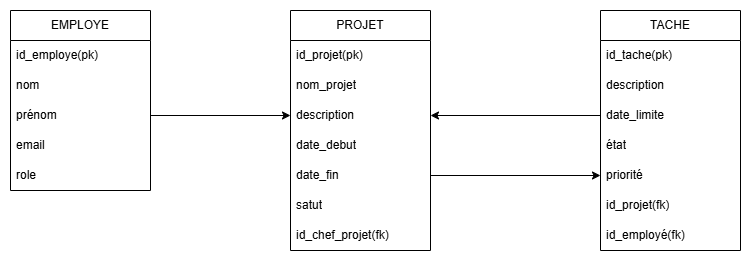

The diagram above was exported from draw.io. Its source (the exported page's mxGraphModel, read from the mxfile embedded in the PNG):
<mxGraphModel dx="786" dy="451" grid="1" gridSize="10" guides="1" tooltips="1" connect="1" arrows="1" fold="1" page="1" pageScale="1" pageWidth="827" pageHeight="1169" math="0" shadow="0">
  <root>
    <mxCell id="0" />
    <mxCell id="1" parent="0" />
    <mxCell id="_EPGec_FvZY9TJprdjw8-1" parent="1" style="swimlane;fontStyle=0;childLayout=stackLayout;horizontal=1;startSize=30;horizontalStack=0;resizeParent=1;resizeParentMax=0;resizeLast=0;collapsible=1;marginBottom=0;whiteSpace=wrap;html=1;" value="PROJET" vertex="1">
      <mxGeometry height="240" width="140" x="320" y="110" as="geometry" />
    </mxCell>
    <mxCell id="_EPGec_FvZY9TJprdjw8-2" parent="_EPGec_FvZY9TJprdjw8-1" style="text;strokeColor=none;fillColor=none;align=left;verticalAlign=middle;spacingLeft=4;spacingRight=4;overflow=hidden;points=[[0,0.5],[1,0.5]];portConstraint=eastwest;rotatable=0;whiteSpace=wrap;html=1;" value="id_projet(pk)" vertex="1">
      <mxGeometry height="30" width="140" y="30" as="geometry" />
    </mxCell>
    <mxCell id="_EPGec_FvZY9TJprdjw8-3" parent="_EPGec_FvZY9TJprdjw8-1" style="text;strokeColor=none;fillColor=none;align=left;verticalAlign=middle;spacingLeft=4;spacingRight=4;overflow=hidden;points=[[0,0.5],[1,0.5]];portConstraint=eastwest;rotatable=0;whiteSpace=wrap;html=1;" value="nom_projet" vertex="1">
      <mxGeometry height="30" width="140" y="60" as="geometry" />
    </mxCell>
    <mxCell id="_EPGec_FvZY9TJprdjw8-4" parent="_EPGec_FvZY9TJprdjw8-1" style="text;strokeColor=none;fillColor=none;align=left;verticalAlign=middle;spacingLeft=4;spacingRight=4;overflow=hidden;points=[[0,0.5],[1,0.5]];portConstraint=eastwest;rotatable=0;whiteSpace=wrap;html=1;" value="description" vertex="1">
      <mxGeometry height="30" width="140" y="90" as="geometry" />
    </mxCell>
    <mxCell id="_EPGec_FvZY9TJprdjw8-17" parent="_EPGec_FvZY9TJprdjw8-1" style="text;strokeColor=none;fillColor=none;align=left;verticalAlign=middle;spacingLeft=4;spacingRight=4;overflow=hidden;points=[[0,0.5],[1,0.5]];portConstraint=eastwest;rotatable=0;whiteSpace=wrap;html=1;" value="date_debut" vertex="1">
      <mxGeometry height="30" width="140" y="120" as="geometry" />
    </mxCell>
    <mxCell id="_EPGec_FvZY9TJprdjw8-15" parent="_EPGec_FvZY9TJprdjw8-1" style="text;strokeColor=none;fillColor=none;align=left;verticalAlign=middle;spacingLeft=4;spacingRight=4;overflow=hidden;points=[[0,0.5],[1,0.5]];portConstraint=eastwest;rotatable=0;whiteSpace=wrap;html=1;" value="date_fin" vertex="1">
      <mxGeometry height="30" width="140" y="150" as="geometry" />
    </mxCell>
    <mxCell id="_EPGec_FvZY9TJprdjw8-18" parent="_EPGec_FvZY9TJprdjw8-1" style="text;strokeColor=none;fillColor=none;align=left;verticalAlign=middle;spacingLeft=4;spacingRight=4;overflow=hidden;points=[[0,0.5],[1,0.5]];portConstraint=eastwest;rotatable=0;whiteSpace=wrap;html=1;" value="satut" vertex="1">
      <mxGeometry height="30" width="140" y="180" as="geometry" />
    </mxCell>
    <mxCell id="_EPGec_FvZY9TJprdjw8-16" parent="_EPGec_FvZY9TJprdjw8-1" style="text;strokeColor=none;fillColor=none;align=left;verticalAlign=middle;spacingLeft=4;spacingRight=4;overflow=hidden;points=[[0,0.5],[1,0.5]];portConstraint=eastwest;rotatable=0;whiteSpace=wrap;html=1;" value="id_chef_projet(fk)" vertex="1">
      <mxGeometry height="30" width="140" y="210" as="geometry" />
    </mxCell>
    <mxCell id="_EPGec_FvZY9TJprdjw8-5" parent="1" style="swimlane;fontStyle=0;childLayout=stackLayout;horizontal=1;startSize=30;horizontalStack=0;resizeParent=1;resizeParentMax=0;resizeLast=0;collapsible=1;marginBottom=0;whiteSpace=wrap;html=1;" value="EMPLOYE" vertex="1">
      <mxGeometry height="180" width="140" x="40" y="110" as="geometry" />
    </mxCell>
    <mxCell id="_EPGec_FvZY9TJprdjw8-6" parent="_EPGec_FvZY9TJprdjw8-5" style="text;strokeColor=none;fillColor=none;align=left;verticalAlign=middle;spacingLeft=4;spacingRight=4;overflow=hidden;points=[[0,0.5],[1,0.5]];portConstraint=eastwest;rotatable=0;whiteSpace=wrap;html=1;" value="id_employe(pk)" vertex="1">
      <mxGeometry height="30" width="140" y="30" as="geometry" />
    </mxCell>
    <mxCell id="_EPGec_FvZY9TJprdjw8-7" parent="_EPGec_FvZY9TJprdjw8-5" style="text;strokeColor=none;fillColor=none;align=left;verticalAlign=middle;spacingLeft=4;spacingRight=4;overflow=hidden;points=[[0,0.5],[1,0.5]];portConstraint=eastwest;rotatable=0;whiteSpace=wrap;html=1;" value="nom" vertex="1">
      <mxGeometry height="30" width="140" y="60" as="geometry" />
    </mxCell>
    <mxCell id="_EPGec_FvZY9TJprdjw8-8" parent="_EPGec_FvZY9TJprdjw8-5" style="text;strokeColor=none;fillColor=none;align=left;verticalAlign=middle;spacingLeft=4;spacingRight=4;overflow=hidden;points=[[0,0.5],[1,0.5]];portConstraint=eastwest;rotatable=0;whiteSpace=wrap;html=1;" value="prénom" vertex="1">
      <mxGeometry height="30" width="140" y="90" as="geometry" />
    </mxCell>
    <mxCell id="_EPGec_FvZY9TJprdjw8-13" parent="_EPGec_FvZY9TJprdjw8-5" style="text;strokeColor=none;fillColor=none;align=left;verticalAlign=middle;spacingLeft=4;spacingRight=4;overflow=hidden;points=[[0,0.5],[1,0.5]];portConstraint=eastwest;rotatable=0;whiteSpace=wrap;html=1;" value="email" vertex="1">
      <mxGeometry height="30" width="140" y="120" as="geometry" />
    </mxCell>
    <mxCell id="_EPGec_FvZY9TJprdjw8-14" parent="_EPGec_FvZY9TJprdjw8-5" style="text;strokeColor=none;fillColor=none;align=left;verticalAlign=middle;spacingLeft=4;spacingRight=4;overflow=hidden;points=[[0,0.5],[1,0.5]];portConstraint=eastwest;rotatable=0;whiteSpace=wrap;html=1;" value="role" vertex="1">
      <mxGeometry height="30" width="140" y="150" as="geometry" />
    </mxCell>
    <mxCell id="_EPGec_FvZY9TJprdjw8-9" parent="1" style="swimlane;fontStyle=0;childLayout=stackLayout;horizontal=1;startSize=30;horizontalStack=0;resizeParent=1;resizeParentMax=0;resizeLast=0;collapsible=1;marginBottom=0;whiteSpace=wrap;html=1;" value="TACHE" vertex="1">
      <mxGeometry height="240" width="140" x="630" y="110" as="geometry" />
    </mxCell>
    <mxCell id="_EPGec_FvZY9TJprdjw8-10" parent="_EPGec_FvZY9TJprdjw8-9" style="text;strokeColor=none;fillColor=none;align=left;verticalAlign=middle;spacingLeft=4;spacingRight=4;overflow=hidden;points=[[0,0.5],[1,0.5]];portConstraint=eastwest;rotatable=0;whiteSpace=wrap;html=1;" value="id_tache(pk)" vertex="1">
      <mxGeometry height="30" width="140" y="30" as="geometry" />
    </mxCell>
    <mxCell id="_EPGec_FvZY9TJprdjw8-11" parent="_EPGec_FvZY9TJprdjw8-9" style="text;strokeColor=none;fillColor=none;align=left;verticalAlign=middle;spacingLeft=4;spacingRight=4;overflow=hidden;points=[[0,0.5],[1,0.5]];portConstraint=eastwest;rotatable=0;whiteSpace=wrap;html=1;" value="description" vertex="1">
      <mxGeometry height="30" width="140" y="60" as="geometry" />
    </mxCell>
    <mxCell id="_EPGec_FvZY9TJprdjw8-12" parent="_EPGec_FvZY9TJprdjw8-9" style="text;strokeColor=none;fillColor=none;align=left;verticalAlign=middle;spacingLeft=4;spacingRight=4;overflow=hidden;points=[[0,0.5],[1,0.5]];portConstraint=eastwest;rotatable=0;whiteSpace=wrap;html=1;" value="date_limite" vertex="1">
      <mxGeometry height="30" width="140" y="90" as="geometry" />
    </mxCell>
    <mxCell id="_EPGec_FvZY9TJprdjw8-19" parent="_EPGec_FvZY9TJprdjw8-9" style="text;strokeColor=none;fillColor=none;align=left;verticalAlign=middle;spacingLeft=4;spacingRight=4;overflow=hidden;points=[[0,0.5],[1,0.5]];portConstraint=eastwest;rotatable=0;whiteSpace=wrap;html=1;" value="état" vertex="1">
      <mxGeometry height="30" width="140" y="120" as="geometry" />
    </mxCell>
    <mxCell id="_EPGec_FvZY9TJprdjw8-21" parent="_EPGec_FvZY9TJprdjw8-9" style="text;strokeColor=none;fillColor=none;align=left;verticalAlign=middle;spacingLeft=4;spacingRight=4;overflow=hidden;points=[[0,0.5],[1,0.5]];portConstraint=eastwest;rotatable=0;whiteSpace=wrap;html=1;" value="priorité" vertex="1">
      <mxGeometry height="30" width="140" y="150" as="geometry" />
    </mxCell>
    <mxCell id="_EPGec_FvZY9TJprdjw8-20" parent="_EPGec_FvZY9TJprdjw8-9" style="text;strokeColor=none;fillColor=none;align=left;verticalAlign=middle;spacingLeft=4;spacingRight=4;overflow=hidden;points=[[0,0.5],[1,0.5]];portConstraint=eastwest;rotatable=0;whiteSpace=wrap;html=1;" value="id_projet(fk)" vertex="1">
      <mxGeometry height="30" width="140" y="180" as="geometry" />
    </mxCell>
    <mxCell id="_EPGec_FvZY9TJprdjw8-22" parent="_EPGec_FvZY9TJprdjw8-9" style="text;strokeColor=none;fillColor=none;align=left;verticalAlign=middle;spacingLeft=4;spacingRight=4;overflow=hidden;points=[[0,0.5],[1,0.5]];portConstraint=eastwest;rotatable=0;whiteSpace=wrap;html=1;" value="id_employé(fk)" vertex="1">
      <mxGeometry height="30" width="140" y="210" as="geometry" />
    </mxCell>
    <mxCell id="_EPGec_FvZY9TJprdjw8-23" edge="1" parent="1" source="_EPGec_FvZY9TJprdjw8-8" style="edgeStyle=none;rounded=0;orthogonalLoop=1;jettySize=auto;html=1;exitX=1;exitY=0.5;exitDx=0;exitDy=0;entryX=0;entryY=0.5;entryDx=0;entryDy=0;" target="_EPGec_FvZY9TJprdjw8-4">
      <mxGeometry relative="1" as="geometry" />
    </mxCell>
    <mxCell id="_EPGec_FvZY9TJprdjw8-24" edge="1" parent="1" source="_EPGec_FvZY9TJprdjw8-12" style="edgeStyle=none;rounded=0;orthogonalLoop=1;jettySize=auto;html=1;exitX=0;exitY=0.5;exitDx=0;exitDy=0;entryX=1;entryY=0.5;entryDx=0;entryDy=0;" target="_EPGec_FvZY9TJprdjw8-4">
      <mxGeometry relative="1" as="geometry" />
    </mxCell>
    <mxCell id="_EPGec_FvZY9TJprdjw8-25" edge="1" parent="1" source="_EPGec_FvZY9TJprdjw8-15" style="edgeStyle=none;rounded=0;orthogonalLoop=1;jettySize=auto;html=1;exitX=1;exitY=0.5;exitDx=0;exitDy=0;entryX=0;entryY=0.5;entryDx=0;entryDy=0;" target="_EPGec_FvZY9TJprdjw8-21">
      <mxGeometry relative="1" as="geometry" />
    </mxCell>
  </root>
</mxGraphModel>